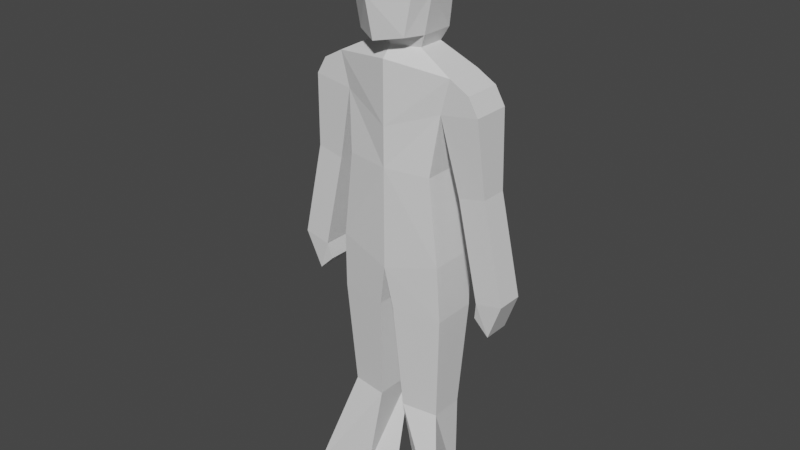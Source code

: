 # Source: humanoidTemplateRigged.blend  (saved by Blender 3.6.11; exported with 4.5.12 LTS)
import bpy
from mathutils import Matrix  # noqa: F401  (used for matrix-valued properties, if any)

bpy.ops.wm.read_factory_settings(use_empty=True)
scene = bpy.context.scene
scene.name = 'Scene'

# ---- materials (node trees are filled in below, after node groups)
mat_material = bpy.data.materials.new('Material')
mat_material.alpha_threshold = 0.0
mat_material.use_transparent_shadow = False
mat_material.roughness = 0.5
mat_material.line_color = (0.0, 0.0, 0.0, 1.0)

# ---- material node trees
mat_material.use_nodes = True; mat_material.node_tree.nodes.clear()
_N = mat_material.node_tree.nodes; _L = mat_material.node_tree.links
n0 = _N.new('ShaderNodeOutputMaterial'); n0.name = 'Material Output'; n0.location = (300, 300)
n1 = _N.new('ShaderNodeBsdfPrincipled'); n1.name = 'Principled BSDF'; n1.location = (10, 300)
n1.distribution = 'GGX'
n1.subsurface_method = 'RANDOM_WALK_SKIN'
n1.inputs[3].default_value = 1.45
n1.inputs[27].default_value = (0.0, 0.0, 0.0, 1.0)
n1.inputs[28].default_value = 1.0
_L.new(n1.outputs[0], n0.inputs[0])
n0.is_active_output = True

# ---- world
world_world = bpy.data.worlds.new('World'); scene.world = world_world
world_world.use_nodes = True; world_world.node_tree.nodes.clear()
_N = world_world.node_tree.nodes; _L = world_world.node_tree.links
n0 = _N.new('ShaderNodeOutputWorld'); n0.name = 'World Output'; n0.location = (300, 300)
n1 = _N.new('ShaderNodeBackground'); n1.name = 'Background'; n1.location = (10, 300)
n1.inputs[0].default_value = (0.05088, 0.05088, 0.05088, 1.0)
_L.new(n1.outputs[0], n0.inputs[0])
n0.is_active_output = True
world_world.color = (0.05088, 0.05088, 0.05088)
world_world.use_sun_shadow = False
world_world.sun_shadow_jitter_overblur = 0.0

# ---- meshes
me_cube = bpy.data.meshes.new('Cube')
me_cube.from_pydata([(0.2403, 0.076, 0.1675), (0.1782, 0.1, -0.2), (0.2403, -0.076, 0.1675), (0.1782, -0.1, -0.2), (-9.944e-09, -0.1317, -0.2), (9.944e-09, 0.1317, 0.2), (-9.944e-09, -0.1317, 0.2), (9.944e-09, 0.1317, -0.2), (-9.944e-09, -0.1317, -0.6), (0.2181, -0.1, -0.5412), (0.2181, 0.1, -0.5412), (9.944e-09, 0.1317, -0.6), (0.03019, -0.1185, -0.7692), (0.2265, -0.09, -0.7695), (0.2265, 0.09, -0.7695), (0.03019, 0.1185, -0.7692), (0.05414, -0.08891, -1.209), (0.2014, -0.0675, -1.209), (0.2014, 0.0675, -1.209), (0.05414, 0.08891, -1.209), (0.05414, -0.006394, -1.609), (0.2014, -0.0675, -1.609), (0.3052, 0.1917, -1.609), (0.1362, 0.07983, -1.609), (0.2043, -0.076, 0.03252), (0.2043, 0.076, 0.03252), (9.944e-09, 0.1317, -0.04365), (-9.944e-09, -0.1317, -0.04365), (0.3574, -0.076, 0.05635), (0.3178, -0.076, 0.1245), (0.3178, 0.076, 0.1245), (0.3574, 0.076, 0.05635), (0.2734, 0.0532, -0.2639), (0.2734, -0.0532, -0.2639), (0.3806, 0.0532, -0.2401), (0.3806, -0.0532, -0.2401), (0.3603, 0.0532, -0.6544), (0.3603, -0.0532, -0.6544), (0.4674, 0.0532, -0.6305), (0.4674, -0.0532, -0.6305), (0.3476, 0.04183, -0.7214), (0.3476, -0.06457, -0.7214), (0.408, 0.04183, -0.7806), (0.408, -0.06457, -0.7806), (0.1003, 0.0532, 0.24), (0.1003, -0.0532, 0.24), (6.961e-09, 0.0922, 0.24), (-6.961e-09, -0.0922, 0.24), (0.1003, 0.0532, 0.24), (0.1003, -0.0532, 0.24), (6.961e-09, 0.0922, 0.24), (-6.961e-09, -0.0922, 0.24), (0.1254, 0.0665, 0.29), (0.1254, -0.0665, 0.29), (8.701e-09, 0.1153, 0.29), (-8.701e-09, -0.1153, 0.29), (0.1254, 0.0665, 0.6515), (0.1254, -0.0665, 0.6102), (5.031e-09, 0.06663, 0.69), (-8.701e-09, -0.1153, 0.6102), (1.387e-08, 0.1837, 0.2747), (0.09381, 0.135, 0.29), (1.387e-08, 0.1837, 0.6257), (0.1254, 0.135, 0.6001), (-1.039e-08, -0.1376, 0.44), (8.701e-09, 0.1153, 0.49), (0.1527, 0.06131, 0.44), (0.1418, -0.0665, 0.44), (1.675e-08, 0.2218, 0.44), (0.1254, 0.135, 0.44), (-0.2403, 0.076, 0.1675), (-0.1782, 0.1, -0.2), (-0.2403, -0.076, 0.1675), (-0.1782, -0.1, -0.2), (-0.2181, -0.1, -0.5412), (-0.2181, 0.1, -0.5412), (-0.03019, -0.1185, -0.7692), (-0.2265, -0.09, -0.7695), (-0.2265, 0.09, -0.7695), (-0.03019, 0.1185, -0.7692), (-0.05414, -0.08891, -1.209), (-0.2014, -0.0675, -1.209), (-0.2014, 0.0675, -1.209), (-0.05414, 0.08891, -1.209), (-0.05414, -0.006394, -1.609), (-0.2014, -0.0675, -1.609), (-0.3052, 0.1917, -1.609), (-0.1362, 0.07983, -1.609), (-0.2043, -0.076, 0.03252), (-0.2043, 0.076, 0.03252), (-0.3574, -0.076, 0.05635), (-0.3178, -0.076, 0.1245), (-0.3178, 0.076, 0.1245), (-0.3574, 0.076, 0.05635), (-0.2734, 0.0532, -0.2639), (-0.2734, -0.0532, -0.2639), (-0.3806, 0.0532, -0.2401), (-0.3806, -0.0532, -0.2401), (-0.3603, 0.0532, -0.6544), (-0.3603, -0.0532, -0.6544), (-0.4674, 0.0532, -0.6305), (-0.4674, -0.0532, -0.6305), (-0.3476, 0.04183, -0.7214), (-0.3476, -0.06457, -0.7214), (-0.408, 0.04183, -0.7806), (-0.408, -0.06457, -0.7806), (-0.1003, 0.0532, 0.24), (-0.1003, -0.0532, 0.24), (-0.1003, 0.0532, 0.24), (-0.1003, -0.0532, 0.24), (-0.1254, 0.0665, 0.29), (-0.1254, -0.0665, 0.29), (-0.1254, 0.0665, 0.6515), (-0.1254, -0.0665, 0.6102), (-0.09381, 0.135, 0.29), (-0.1254, 0.135, 0.6001), (-0.1527, 0.06131, 0.44), (-0.1418, -0.0665, 0.44), (-0.1254, 0.135, 0.44)], [], [(6, 2, 45, 47), (0, 2, 29, 30), (3, 4, 8, 9), (26, 5, 0, 25), (24, 2, 6, 27), (11, 10, 14, 15), (4, 7, 11, 8), (7, 1, 10, 11), (1, 3, 9, 10), (12, 15, 19, 16), (9, 8, 12, 13), (8, 11, 15, 12), (10, 9, 13, 14), (16, 19, 23, 20), (14, 13, 17, 18), (15, 14, 18, 19), (13, 12, 16, 17), (20, 23, 22, 21), (18, 17, 21, 22), (19, 18, 22, 23), (17, 16, 20, 21), (3, 24, 27, 4), (7, 26, 25, 1), (1, 25, 24, 3), (31, 30, 29, 28), (2, 24, 28, 29), (25, 0, 30, 31), (25, 31, 34, 32), (32, 34, 38, 36), (31, 28, 35, 34), (24, 25, 32, 33), (28, 24, 33, 35), (39, 37, 41, 43), (34, 35, 39, 38), (35, 33, 37, 39), (33, 32, 36, 37), (41, 40, 42, 43), (37, 36, 40, 41), (36, 38, 42, 40), (38, 39, 43, 42), (46, 47, 51, 50), (0, 5, 46, 44), (5, 6, 47, 46), (2, 0, 44, 45), (48, 50, 54, 52), (44, 46, 50, 48), (47, 45, 49, 51), (45, 44, 48, 49), (65, 64, 59, 58), (51, 49, 53, 55), (49, 48, 52, 53), (50, 51, 55, 54), (58, 59, 57, 56), (66, 52, 61, 69), (64, 67, 57, 59), (67, 66, 56, 57), (69, 68, 62, 63), (52, 54, 60, 61), (65, 58, 62, 68), (58, 56, 63, 62), (54, 65, 68, 60), (61, 60, 68, 69), (53, 52, 66, 67), (55, 53, 67, 64), (56, 66, 69, 63), (54, 55, 64, 65), (6, 47, 107, 72), (70, 92, 91, 72), (73, 74, 8, 4), (26, 89, 70, 5), (88, 27, 6, 72), (11, 79, 78, 75), (7, 11, 75, 71), (71, 75, 74, 73), (76, 80, 83, 79), (74, 77, 76, 8), (8, 76, 79, 11), (75, 78, 77, 74), (80, 84, 87, 83), (78, 82, 81, 77), (79, 83, 82, 78), (77, 81, 80, 76), (84, 85, 86, 87), (82, 86, 85, 81), (83, 87, 86, 82), (81, 85, 84, 80), (73, 4, 27, 88), (7, 71, 89, 26), (71, 73, 88, 89), (93, 90, 91, 92), (72, 91, 90, 88), (89, 93, 92, 70), (89, 94, 96, 93), (94, 98, 100, 96), (93, 96, 97, 90), (88, 95, 94, 89), (90, 97, 95, 88), (101, 105, 103, 99), (96, 100, 101, 97), (97, 101, 99, 95), (95, 99, 98, 94), (103, 105, 104, 102), (99, 103, 102, 98), (98, 102, 104, 100), (100, 104, 105, 101), (70, 106, 46, 5), (72, 107, 106, 70), (108, 110, 54, 50), (106, 108, 50, 46), (47, 51, 109, 107), (107, 109, 108, 106), (51, 55, 111, 109), (109, 111, 110, 108), (58, 112, 113, 59), (116, 118, 114, 110), (64, 59, 113, 117), (117, 113, 112, 116), (118, 115, 62, 68), (110, 114, 60, 54), (58, 62, 115, 112), (114, 118, 68, 60), (111, 117, 116, 110), (55, 64, 117, 111), (112, 115, 118, 116)])
_uv = me_cube.uv_layers.new(name='UVMap')
_uv.uv.foreach_set('vector', [0.54, 0.7974, 0.5237, 0.8899, 0.5071, 0.8327, 0.5211, 0.7948, 0.469, 0.8945, 0.5237, 0.8899, 0.5287, 0.9222, 0.474, 0.9268, 0.4877, 0.1405, 0.5544, 0.1507, 0.5305, 0.3, 0.4524, 0.2655, 0.1769, 0.1067, 0.1769, 0.01452, 0.2678, 0.02765, 0.2542, 0.0787, 0.4917, 0.05255, 0.4864, 6.94e-09, 0.5783, 0.001332, 0.5637, 0.09229, 0.1769, 0.317, 0.2594, 0.2953, 0.2626, 0.3817, 0.1883, 0.3812, 0.8973, 4.883e-05, 0.997, 0.0, 0.997, 0.1513, 0.8973, 0.1514, 0.1769, 0.1658, 0.2443, 0.1663, 0.2594, 0.2953, 0.1769, 0.317, 0.8173, 0.09023, 0.8929, 0.08796, 0.8973, 0.2164, 0.8217, 0.2187, 0.9025, 0.2157, 0.9922, 0.2156, 0.9812, 0.3824, 0.9139, 0.3824, 0.4524, 0.2655, 0.5305, 0.3, 0.509, 0.3616, 0.4356, 0.3504, 0.8973, 0.1514, 0.997, 0.1513, 0.9922, 0.2156, 0.9025, 0.2157, 0.8217, 0.2187, 0.8973, 0.2164, 0.8963, 0.3027, 0.8282, 0.3048, 0.9139, 0.3824, 0.9812, 0.3824, 0.9784, 0.5344, 0.9452, 0.5337, 0.8282, 0.3048, 0.8963, 0.3027, 0.8927, 0.4696, 0.8416, 0.4711, 0.1883, 0.3812, 0.2626, 0.3817, 0.2531, 0.5484, 0.1974, 0.5481, 0.4356, 0.3504, 0.509, 0.3616, 0.4737, 0.5249, 0.4186, 0.5165, 0.3206, 0.6995, 0.3044, 0.7414, 0.2615, 0.805, 0.2603, 0.6995, 0.8416, 0.4711, 0.8927, 0.4696, 0.8973, 0.6208, 0.8003, 0.6224, 0.1974, 0.5481, 0.2531, 0.5484, 0.2924, 0.6978, 0.2284, 0.6995, 0.4186, 0.5165, 0.4737, 0.5249, 0.4496, 0.6756, 0.3947, 0.6658, 0.4877, 0.1405, 0.4917, 0.05255, 0.5637, 0.09229, 0.5544, 0.1507, 0.1769, 0.1658, 0.1769, 0.1067, 0.2542, 0.0787, 0.2443, 0.1663, 0.8173, 0.09023, 0.824, 0.001721, 0.8814, 7.449e-09, 0.8929, 0.08796, 0.7031, 0.6482, 0.7031, 0.623, 0.7606, 0.6239, 0.7606, 0.6492, 0.4864, 6.94e-09, 0.4917, 0.05255, 0.436, 0.0345, 0.4548, 0.01144, 0.2542, 0.0787, 0.2678, 0.02765, 0.2971, 0.04393, 0.3121, 0.06969, 0.2542, 0.0787, 0.3121, 0.06969, 0.3209, 0.1821, 0.2804, 0.1911, 0.2804, 0.1911, 0.3209, 0.1821, 0.3538, 0.3298, 0.3132, 0.3388, 0.7031, 0.6482, 0.7606, 0.6492, 0.7504, 0.7609, 0.7101, 0.7602, 0.4113, 0.6899, 0.4688, 0.6899, 0.4607, 0.8027, 0.4204, 0.8027, 0.436, 0.0345, 0.4917, 0.05255, 0.4482, 0.1595, 0.4095, 0.1441, 0.3538, 0.2847, 0.3924, 0.3, 0.3931, 0.3256, 0.367, 0.3441, 0.7101, 0.7602, 0.7504, 0.7609, 0.7489, 0.9075, 0.7086, 0.9068, 0.4095, 0.1441, 0.4482, 0.1595, 0.3924, 0.3, 0.3538, 0.2847, 0.4204, 0.8027, 0.4607, 0.8027, 0.4613, 0.9512, 0.4211, 0.9512, 0.4167, 0.9764, 0.4569, 0.9764, 0.4574, 0.9994, 0.4171, 0.9994, 0.4211, 0.9512, 0.4613, 0.9512, 0.4569, 0.9764, 0.4167, 0.9764, 0.3132, 0.3388, 0.3538, 0.3298, 0.3313, 0.3867, 0.3084, 0.3643, 0.7086, 0.9068, 0.7489, 0.9075, 0.7516, 0.965, 0.7114, 0.9643, 0.4688, 0.6899, 0.4688, 0.6899, 0.4688, 0.6899, 0.4688, 0.6899, 0.2678, 0.02765, 0.1769, 0.01452, 0.1769, -1.692e-08, 0.2148, 0.0005822, 0.7757, 0.623, 0.7757, 0.7226, 0.7606, 0.7077, 0.7606, 0.6379, 0.5237, 0.8899, 0.469, 0.8945, 0.4688, 0.8359, 0.5071, 0.8327, 0.6745, 0.7753, 0.6751, 0.7373, 0.6944, 0.7373, 0.6936, 0.7848, 0.4688, 0.6899, 0.4688, 0.6899, 0.4688, 0.6899, 0.4688, 0.6899, 0.4688, 0.6899, 0.4688, 0.6899, 0.4688, 0.6899, 0.4688, 0.6899, 0.4688, 0.6899, 0.4688, 0.6899, 0.4688, 0.6899, 0.4688, 0.6899, 0.6374, 0.7674, 0.54, 0.772, 0.5579, 0.7096, 0.6304, 0.6899, 0.2067, 0.8398, 0.1687, 0.8404, 0.1592, 0.8213, 0.2067, 0.8205, 0.07129, 0.8553, 0.03105, 0.8554, 0.02622, 0.8362, 0.07653, 0.8361, 0.6149, 0.8597, 0.5458, 0.8494, 0.54, 0.8294, 0.6263, 0.8422, 0.3025, 0.8759, 0.2933, 0.9501, 0.2479, 0.928, 0.2529, 0.8756, 0.02831, 0.7791, 0.02622, 0.8362, -2.924e-10, 0.8366, 0.0001685, 0.7795, 0.2067, 0.7634, 0.153, 0.7646, 0.1592, 0.7003, 0.2067, 0.6995, 0.07654, 0.7791, 0.02831, 0.7791, 0.02584, 0.6995, 0.07619, 0.715, 0.2479, 0.9114, 0.2005, 0.9101, 0.2005, 0.8404, 0.2479, 0.8509, 0.0446, 0.8554, 0.02617, 0.9028, 7.789e-12, 0.9028, 0.01873, 0.8673, 0.6374, 0.7674, 0.6304, 0.6899, 0.6706, 0.7204, 0.6745, 0.7921, 0.3025, 0.8759, 0.2529, 0.8756, 0.2479, 0.8563, 0.2964, 0.8404, 0.6263, 0.8422, 0.6374, 0.7674, 0.6745, 0.7921, 0.651, 0.8518, 0.236, 0.9681, 0.2005, 0.9731, 0.2005, 0.9101, 0.2479, 0.9114, 0.07653, 0.8361, 0.02622, 0.8362, 0.02831, 0.7791, 0.07654, 0.7791, 0.2067, 0.8205, 0.1592, 0.8213, 0.153, 0.7646, 0.2067, 0.7634, 0.02584, 0.6995, 0.02831, 0.7791, 0.0001685, 0.7795, 5.074e-09, 0.719, 0.6263, 0.8422, 0.54, 0.8294, 0.54, 0.772, 0.6374, 0.7674, 0.54, 0.7974, 0.5211, 0.7948, 0.5071, 0.7593, 0.5237, 0.7142, 0.469, 0.7187, 0.474, 0.6944, 0.5287, 0.6899, 0.5237, 0.7142, 0.6208, 0.1618, 0.6154, 0.2916, 0.5305, 0.3, 0.5544, 0.1507, 0.1769, 0.1067, 0.09956, 0.0787, 0.08593, 0.02765, 0.1769, 0.01452, 0.6444, 0.07699, 0.5637, 0.09229, 0.5783, 0.001332, 0.666, 0.02875, 0.1769, 0.317, 0.1655, 0.3812, 0.09116, 0.3817, 0.09434, 0.2953, 0.1769, 0.1658, 0.1769, 0.317, 0.09434, 0.2953, 0.1095, 0.1663, 0.783, 0.09018, 0.7787, 0.2188, 0.7031, 0.2165, 0.7073, 0.08789, 0.9917, 0.5989, 0.9802, 0.7657, 0.913, 0.7656, 0.902, 0.5988, 0.6154, 0.2916, 0.6049, 0.3775, 0.5316, 0.3652, 0.5305, 0.3, 0.997, 0.5345, 0.9917, 0.5989, 0.902, 0.5988, 0.8973, 0.5344, 0.7787, 0.2188, 0.7722, 0.305, 0.7041, 0.3029, 0.7031, 0.2165, 0.9802, 0.7657, 0.949, 0.9169, 0.9155, 0.9179, 0.913, 0.7656, 0.7722, 0.305, 0.7588, 0.4713, 0.7077, 0.4697, 0.7041, 0.3029, 0.1655, 0.3812, 0.1564, 0.5481, 0.1007, 0.5484, 0.09116, 0.3817, 0.6049, 0.3775, 0.5691, 0.5406, 0.5142, 0.5314, 0.5316, 0.3652, 0.07654, 0.8554, 0.1369, 0.8554, 0.1356, 0.9609, 0.09275, 0.8973, 0.7588, 0.4713, 0.8003, 0.623, 0.7031, 0.621, 0.7077, 0.4697, 0.1564, 0.5481, 0.1253, 0.6995, 0.0614, 0.6978, 0.1007, 0.5484, 0.5691, 0.5406, 0.5452, 0.6899, 0.49, 0.6821, 0.5142, 0.5314, 0.6208, 0.1618, 0.5544, 0.1507, 0.5637, 0.09229, 0.6444, 0.07699, 0.1769, 0.1658, 0.1095, 0.1663, 0.09956, 0.0787, 0.1769, 0.1067, 0.783, 0.09018, 0.7073, 0.08789, 0.7189, 1.897e-08, 0.7764, 0.001738, 0.8579, 0.6478, 0.8003, 0.6485, 0.8003, 0.6231, 0.8579, 0.6224, 0.666, 0.02875, 0.6923, 0.04945, 0.7031, 0.07725, 0.6444, 0.07699, 0.09956, 0.0787, 0.04163, 0.06969, 0.05663, 0.04393, 0.08593, 0.02765, 0.09956, 0.0787, 0.07341, 0.1911, 0.03286, 0.1821, 0.04163, 0.06969, 0.07341, 0.1911, 0.04055, 0.3388, 0.0, 0.3298, 0.03286, 0.1821, 0.8579, 0.6478, 0.8504, 0.7599, 0.8101, 0.7604, 0.8003, 0.6485, 0.4113, 0.6899, 0.4019, 0.8029, 0.3617, 0.8029, 0.3538, 0.6899, 0.7031, 0.07725, 0.694, 0.1897, 0.6525, 0.1922, 0.6444, 0.07699, 0.7031, 0.3406, 0.6719, 0.3929, 0.6529, 0.3672, 0.6616, 0.3431, 0.8504, 0.7599, 0.8515, 0.9068, 0.8112, 0.9073, 0.8101, 0.7604, 0.694, 0.1897, 0.7031, 0.3406, 0.6616, 0.3431, 0.6525, 0.1922, 0.4019, 0.8029, 0.401, 0.9517, 0.3608, 0.9516, 0.3617, 0.8029, 0.4054, 0.9768, 0.4048, 1.0, 0.3646, 1.0, 0.3652, 0.9768, 0.401, 0.9517, 0.4054, 0.9768, 0.3652, 0.9768, 0.3608, 0.9516, 0.04055, 0.3388, 0.04534, 0.3643, 0.02249, 0.3867, 0.0, 0.3298, 0.8515, 0.9068, 0.8483, 0.9641, 0.808, 0.9646, 0.8112, 0.9073, 0.08593, 0.02765, 0.1389, 0.0005822, 0.1769, -1.692e-08, 0.1769, 0.01452, 0.5237, 0.7142, 0.5071, 0.7593, 0.4688, 0.7625, 0.469, 0.7187, 0.6745, 0.6993, 0.6936, 0.6899, 0.6944, 0.7373, 0.6751, 0.7373, 0.4688, 0.6899, 0.4688, 0.6899, 0.4688, 0.6899, 0.4688, 0.6899, 0.4688, 0.6899, 0.4688, 0.6899, 0.4688, 0.6899, 0.4688, 0.6899, 0.4688, 0.6899, 0.4688, 0.6899, 0.4688, 0.6899, 0.4688, 0.6899, 0.2067, 0.8398, 0.2067, 0.8205, 0.2541, 0.8213, 0.2446, 0.8404, 0.08173, 0.8553, 0.07655, 0.8361, 0.1269, 0.8362, 0.122, 0.8554, 0.3025, 0.8759, 0.3441, 0.8845, 0.3391, 0.937, 0.2933, 0.9501, 0.1248, 0.7792, 0.1529, 0.7795, 0.153, 0.8365, 0.1269, 0.8362, 0.2067, 0.7634, 0.2067, 0.6995, 0.2541, 0.7003, 0.2603, 0.7646, 0.07654, 0.7792, 0.0768, 0.715, 0.1272, 0.6995, 0.1248, 0.7792, 0.153, 0.9114, 0.153, 0.8509, 0.2005, 0.8404, 0.2005, 0.9101, 0.0446, 0.9503, 0.01873, 0.9383, 7.789e-12, 0.9028, 0.02617, 0.9028, 0.3025, 0.8759, 0.2964, 0.8404, 0.3391, 0.8652, 0.3441, 0.8845, 0.165, 0.9681, 0.153, 0.9114, 0.2005, 0.9101, 0.2005, 0.9731, 0.07655, 0.8361, 0.07654, 0.7792, 0.1248, 0.7792, 0.1269, 0.8362, 0.2067, 0.8205, 0.2067, 0.7634, 0.2603, 0.7646, 0.2541, 0.8213, 0.1272, 0.6995, 0.153, 0.719, 0.1529, 0.7795, 0.1248, 0.7792])
me_cube.materials.append(mat_material)
me_cube.use_mirror_vertex_groups = False
me_cube.update()
arm_armature_001 = bpy.data.armatures.new('Armature.001')  # bones are not reproduced

# ---- objects
ob_body = bpy.data.objects.new('Body', me_cube)
ob_armature = bpy.data.objects.new('Armature', arm_armature_001)

# ---- transforms, parenting, visibility, modifiers, constraints
ob_body.parent = ob_armature
ob_body.location = (0.0, 0.0, 0.0)
ob_body.rotation_euler = (0.0, -0.0, 3.142)
ob_body.lock_rotations_4d = False
ob_body.empty_display_type = 'ARROWS'
ob_body.lineart.crease_threshold = 0.0
_vg = ob_body.vertex_groups.new(name='Spine')
for _i, _w in zip([1, 3, 4, 7, 8, 9, 10, 11, 12, 15, 24, 25, 26, 27, 71, 73, 74, 75, 76, 79, 88, 89], [0.818, 0.803, 0.9162, 0.9184, 0.814, 0.1078, 0.1006, 0.8082, 0.08609, 0.086, 0.002334, 0.007806, 0.1302, 0.113, 0.818, 0.803, 0.1078, 0.1006, 0.08609, 0.086, 0.002334, 0.007806]): _vg.add([_i], _w, 'REPLACE')
_vg = ob_body.vertex_groups.new(name='Spine.001')
for _i, _w in zip([0, 2, 3, 4, 5, 6, 7, 24, 25, 26, 27, 44, 45, 46, 47, 70, 72, 73, 88, 89, 106, 107], [0.05634, 0.01316, 0.0189, 0.04795, 0.8821, 0.8185, 0.05685, 0.02078, 0.04322, 0.7293, 0.7687, 0.6237, 0.2893, 0.9155, 0.8144, 0.05634, 0.01316, 0.0189, 0.02078, 0.04322, 0.6237, 0.2893]): _vg.add([_i], _w, 'REPLACE')
_vg = ob_body.vertex_groups.new(name='Neck')
for _i, _w in zip([48, 49, 50, 51, 52, 53, 54, 55, 60, 61, 63, 64, 65, 66, 67, 68, 69, 108, 109, 110, 111, 114, 115, 116, 117, 118], [0.6555, 0.6582, 0.7135, 0.7337, 0.4933, 0.4937, 0.5037, 0.5085, 0.4205, 0.4424, 0.007219, 0.06627, 0.08231, 0.08808, 0.08334, 0.1053, 0.09296, 0.6555, 0.6582, 0.4933, 0.4937, 0.4424, 0.007219, 0.08808, 0.08334, 0.09296]): _vg.add([_i], _w, 'REPLACE')
_vg = ob_body.vertex_groups.new(name='Head')
for _i, _w in zip([48, 49, 50, 51, 52, 53, 54, 55, 56, 57, 58, 59, 60, 61, 62, 63, 64, 65, 66, 67, 68, 69, 108, 109, 110, 111, 112, 113, 114, 115, 116, 117, 118], [0.3445, 0.3418, 0.2865, 0.2663, 0.5067, 0.5063, 0.4963, 0.4915, 0.9879, 0.9829, 0.9946, 0.9885, 0.5795, 0.5576, 0.975, 0.9714, 0.9337, 0.9177, 0.9119, 0.9167, 0.8947, 0.907, 0.3445, 0.3418, 0.5067, 0.5063, 0.9879, 0.9829, 0.5576, 0.9714, 0.9119, 0.9167, 0.907]): _vg.add([_i], _w, 'REPLACE')
_vg = ob_body.vertex_groups.new(name='Right')
for _i, _w in zip([0, 1, 2, 3, 5, 6, 24, 25, 26, 27, 28, 29, 30, 31, 44, 45, 46, 47], [0.8747, 0.08349, 0.8956, 0.0756, 0.04944, 0.08343, 0.8678, 0.8463, 0.06331, 0.05298, 0.15, 0.5002, 0.5045, 0.1503, 0.3377, 0.6669, 0.02531, 0.08733]): _vg.add([_i], _w, 'REPLACE')
_vg = ob_body.vertex_groups.new(name='Right.001')
for _i, _w in zip([0, 2, 24, 25, 28, 29, 30, 31, 32, 33, 34, 35], [0.06604, 0.06741, 0.06513, 0.07113, 0.8424, 0.4878, 0.4835, 0.8407, 0.9739, 0.973, 0.988, 0.9885]): _vg.add([_i], _w, 'REPLACE')
_vg = ob_body.vertex_groups.new(name='Right.002')
_vg = ob_body.vertex_groups.new(name='Right.003')
for _i, _w in zip([36, 37, 38, 39, 40, 41, 42, 43], [0.989, 0.9887, 0.9836, 0.9839, 0.9971, 0.9969, 0.9985, 0.9982]): _vg.add([_i], _w, 'REPLACE')
_vg = ob_body.vertex_groups.new(name='Left')
for _i, _w in zip([5, 6, 26, 27, 46, 47, 70, 71, 72, 73, 88, 89, 90, 91, 92, 93, 106, 107], [0.04944, 0.08343, 0.06331, 0.05298, 0.02531, 0.08733, 0.8747, 0.08349, 0.8956, 0.0756, 0.8678, 0.8463, 0.15, 0.5002, 0.5045, 0.1503, 0.3377, 0.6669]): _vg.add([_i], _w, 'REPLACE')
_vg = ob_body.vertex_groups.new(name='Left.001')
for _i, _w in zip([70, 72, 88, 89, 90, 91, 92, 93, 94, 95, 96, 97], [0.06604, 0.06741, 0.06513, 0.07113, 0.8424, 0.4878, 0.4835, 0.8407, 0.9739, 0.973, 0.988, 0.9885]): _vg.add([_i], _w, 'REPLACE')
_vg = ob_body.vertex_groups.new(name='Left.002')
_vg = ob_body.vertex_groups.new(name='Left.003')
for _i, _w in zip([98, 99, 100, 101, 102, 103, 104, 105], [0.989, 0.9887, 0.9836, 0.9839, 0.9971, 0.9969, 0.9985, 0.9982]): _vg.add([_i], _w, 'REPLACE')
_vg = ob_body.vertex_groups.new(name='LeftLeg')
for _i, _w in zip([8, 11, 71, 73, 74, 75, 76, 77, 78, 79], [0.09041, 0.09307, 0.06856, 0.0759, 0.877, 0.8854, 0.8701, 0.9617, 0.9614, 0.8693]): _vg.add([_i], _w, 'REPLACE')
_vg = ob_body.vertex_groups.new(name='LeftLeg.001')
for _i, _w in zip([80, 81, 82, 83, 84], [0.4573, 0.02565, 0.02221, 0.4577, 0.005216]): _vg.add([_i], _w, 'REPLACE')
_vg = ob_body.vertex_groups.new(name='LeftLeg.002')
for _i, _w in zip([80, 81, 82, 83, 84, 85, 86, 87], [0.5313, 0.9508, 0.9537, 0.5317, 0.9717, 0.997, 1.007, 0.9828]): _vg.add([_i], _w, 'REPLACE')
_vg = ob_body.vertex_groups.new(name='RightLeg')
for _i, _w in zip([1, 3, 8, 9, 10, 11, 12, 13, 14, 15], [0.06856, 0.0759, 0.09041, 0.877, 0.8854, 0.09307, 0.8701, 0.9617, 0.9614, 0.8693]): _vg.add([_i], _w, 'REPLACE')
_vg = ob_body.vertex_groups.new(name='RightLeg.001')
for _i, _w in zip([16, 17, 18, 19, 20], [0.4573, 0.02565, 0.02221, 0.4577, 0.005216]): _vg.add([_i], _w, 'REPLACE')
_vg = ob_body.vertex_groups.new(name='RightLeg.002')
for _i, _w in zip([16, 17, 18, 19, 20, 21, 22, 23], [0.5313, 0.9508, 0.9537, 0.5317, 0.9717, 0.997, 1.007, 0.9828]): _vg.add([_i], _w, 'REPLACE')
_m = ob_body.modifiers.new('Armature', 'ARMATURE')
_m.object = ob_armature
ob_armature.location = (0.0, 0.0, 0.0)
ob_armature.show_in_front = True

# ---- collection membership
scene.collection.objects.link(ob_body)
scene.collection.objects.link(ob_armature)

# ---- scene / render settings (as saved in the file)
scene.frame_start = 1; scene.frame_end = 250; scene.frame_set(0)
scene.render.engine = 'BLENDER_EEVEE_NEXT'
scene.cycles.sampling_pattern = 'TABULATED_SOBOL'
scene.cycles.use_light_tree = False
scene.view_settings.view_transform = 'Filmic'
bpy.context.view_layer.update()

# ---- added for rendering (the .blend has no active camera and no usable light): camera, sun
cam_auto = bpy.data.cameras.new('AutoCamera')
cam_auto.lens = 50.0
cam_auto.sensor_width = 36.0
cam_auto.clip_end = 1000.0
ob_auto_camera = bpy.data.objects.new('AutoCamera', cam_auto)
scene.collection.objects.link(ob_auto_camera)
ob_auto_camera.location = (2.3205, -2.82669, 1.39671)
ob_auto_camera.rotation_euler = (1.09748, -7.21219e-08, 0.694738)
scene.camera = ob_auto_camera
light_auto_sun = bpy.data.lights.new('AutoSun', 'SUN')
light_auto_sun.energy = 3.0
light_auto_sun.angle = 0.0523599
ob_auto_sun = bpy.data.objects.new('AutoSun', light_auto_sun)
scene.collection.objects.link(ob_auto_sun)
ob_auto_sun.rotation_euler = (0.872665, 0.174533, 0.523599)
bpy.context.view_layer.update()
